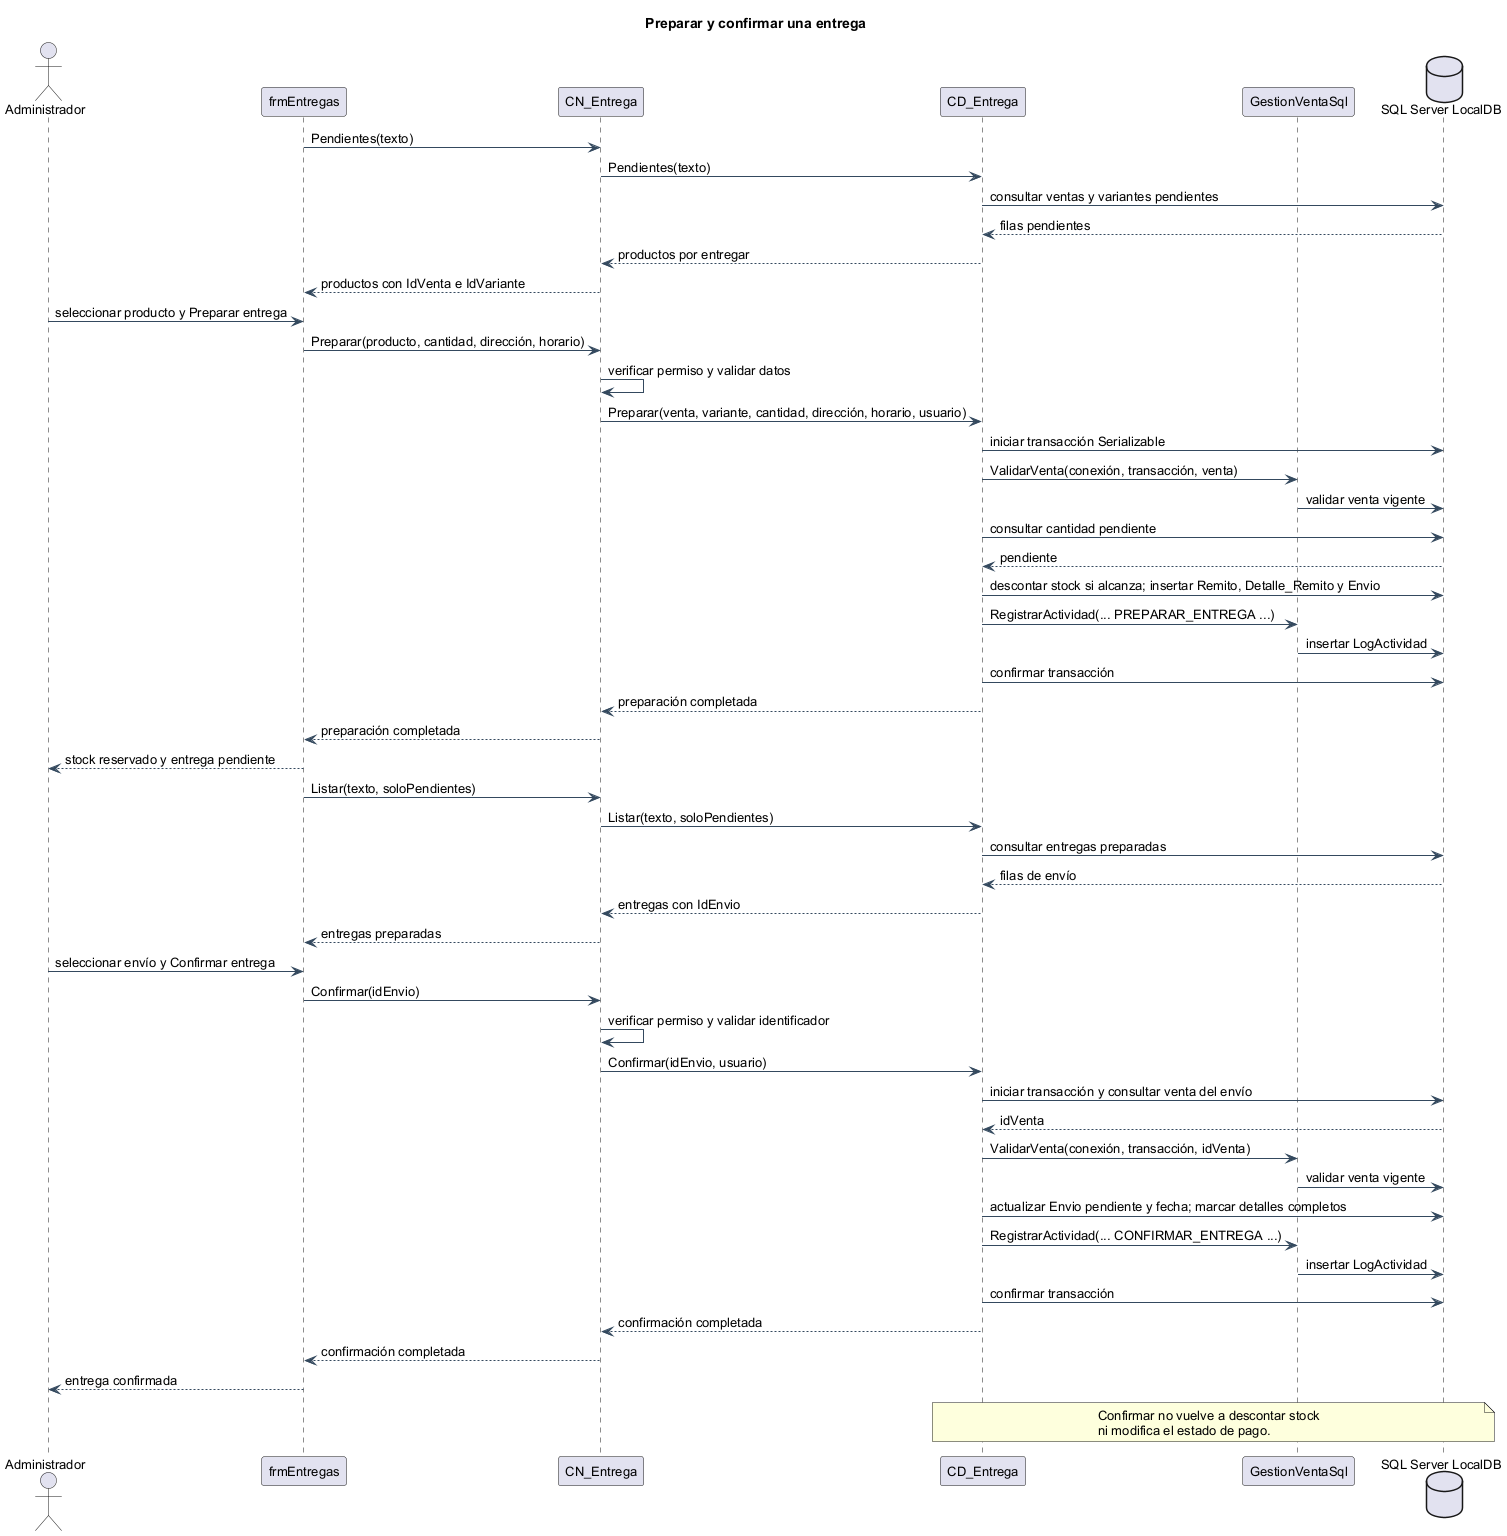

The diagram above was rendered by PlantUML. Its source (embedded in the PNG):
@startuml
!pragma layout smetana
skinparam backgroundColor white
skinparam defaultFontName Arial
skinparam defaultFontSize 13
skinparam shadowing false
skinparam ArrowColor #34495E
skinparam packageStyle rectangle
title Preparar y confirmar una entrega
actor Administrador as U
participant "frmEntregas" as F
participant "CN_Entrega" as N
participant "CD_Entrega" as D
participant "GestionVentaSql" as G
database "SQL Server LocalDB" as B
F -> N : Pendientes(texto)
N -> D : Pendientes(texto)
D -> B : consultar ventas y variantes pendientes
B --> D : filas pendientes
D --> N : productos por entregar
N --> F : productos con IdVenta e IdVariante
U -> F : seleccionar producto y Preparar entrega
F -> N : Preparar(producto, cantidad, dirección, horario)
N -> N : verificar permiso y validar datos
N -> D : Preparar(venta, variante, cantidad, dirección, horario, usuario)
D -> B : iniciar transacción Serializable
D -> G : ValidarVenta(conexión, transacción, venta)
G -> B : validar venta vigente
D -> B : consultar cantidad pendiente
B --> D : pendiente
D -> B : descontar stock si alcanza; insertar Remito, Detalle_Remito y Envio
D -> G : RegistrarActividad(... PREPARAR_ENTREGA ...)
G -> B : insertar LogActividad
D -> B : confirmar transacción
D --> N : preparación completada
N --> F : preparación completada
F --> U : stock reservado y entrega pendiente
F -> N : Listar(texto, soloPendientes)
N -> D : Listar(texto, soloPendientes)
D -> B : consultar entregas preparadas
B --> D : filas de envío
D --> N : entregas con IdEnvio
N --> F : entregas preparadas
U -> F : seleccionar envío y Confirmar entrega
F -> N : Confirmar(idEnvio)
N -> N : verificar permiso y validar identificador
N -> D : Confirmar(idEnvio, usuario)
D -> B : iniciar transacción y consultar venta del envío
B --> D : idVenta
D -> G : ValidarVenta(conexión, transacción, idVenta)
G -> B : validar venta vigente
D -> B : actualizar Envio pendiente y fecha; marcar detalles completos
D -> G : RegistrarActividad(... CONFIRMAR_ENTREGA ...)
G -> B : insertar LogActividad
D -> B : confirmar transacción
D --> N : confirmación completada
N --> F : confirmación completada
F --> U : entrega confirmada
note over D,B
Confirmar no vuelve a descontar stock
ni modifica el estado de pago.
end note
@enduml